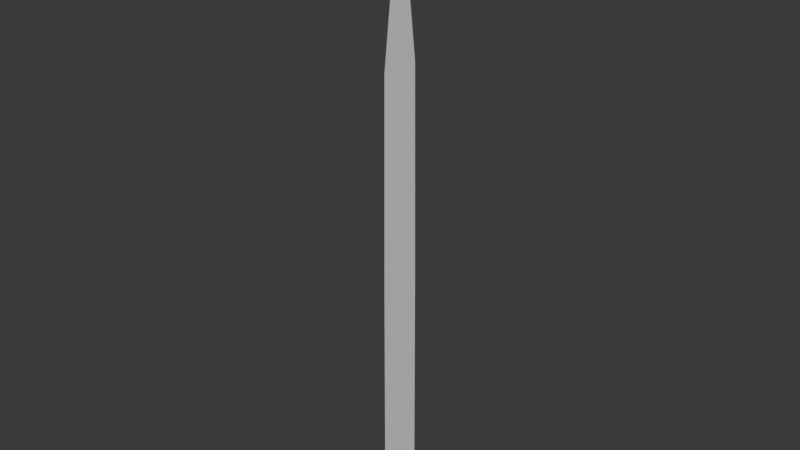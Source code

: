 # Source: grass_LOD.blend  (saved by Blender 4.2.66; exported with 4.5.12 LTS)
import bpy
from mathutils import Matrix  # noqa: F401  (used for matrix-valued properties, if any)

bpy.ops.wm.read_factory_settings(use_empty=True)
scene = bpy.context.scene
scene.name = 'Scene'

# ---- world
world_world = bpy.data.worlds.new('World'); scene.world = world_world
world_world.use_nodes = True; world_world.node_tree.nodes.clear()
_N = world_world.node_tree.nodes; _L = world_world.node_tree.links
n0 = _N.new('ShaderNodeOutputWorld'); n0.name = 'World Output'; n0.location = (300, 300)
n1 = _N.new('ShaderNodeBackground'); n1.name = 'Background'; n1.location = (10, 300)
n1.inputs[0].default_value = (0.05088, 0.05088, 0.05088, 1.0)
_L.new(n1.outputs[0], n0.inputs[0])
n0.is_active_output = True
world_world.color = (0.05088, 0.05088, 0.05088)
world_world.sun_shadow_jitter_overblur = 0.0

# ---- meshes
me_plane = bpy.data.meshes.new('Plane')
me_plane.from_pydata([(4.371e-08, 0.0, 1.611), (-4.371e-08, -0.06047, 0.0), (-4.371e-08, 0.06047, 0.0), (0.0, -0.05252, 1.195), (0.0, 0.05252, 1.195), (-2.186e-08, -0.05777, 0.6539), (-2.186e-08, 0.05777, 0.6539)], [], [(5, 1, 2, 6), (3, 5, 6, 4), (0, 3, 4)])
_uv = me_plane.uv_layers.new(name='UVMap')
_uv.uv.foreach_set('vector', [0.75, 0.0, 1.0, 0.0, 1.0, 1.0, 0.75, 1.0, 0.5, 0.0, 0.75, 0.0, 0.75, 1.0, 0.5, 1.0, 0.0, 0.0, 0.5, 0.0, 0.5, 1.0])
me_plane.use_mirror_y = True
me_plane.update()

# ---- objects
ob_grass = bpy.data.objects.new('Grass', me_plane)

# ---- transforms, parenting, visibility, modifiers, constraints
ob_grass.location = (0.0, 0.0, 0.0)
ob_grass.use_mesh_mirror_y = True

# ---- collection membership
scene.collection.objects.link(ob_grass)

# ---- scene / render settings (as saved in the file)
scene.frame_start = 1; scene.frame_end = 250; scene.frame_set(1)
scene.render.engine = 'BLENDER_EEVEE_NEXT'
bpy.context.view_layer.update()

# ---- added for rendering (the .blend has no active camera and no usable light): camera, sun
cam_auto = bpy.data.cameras.new('AutoCamera')
cam_auto.lens = 50.0
cam_auto.sensor_width = 36.0
cam_auto.clip_end = 1000.0
ob_auto_camera = bpy.data.objects.new('AutoCamera', cam_auto)
scene.collection.objects.link(ob_auto_camera)
ob_auto_camera.location = (1.49436, -1.79323, 2.00079)
ob_auto_camera.rotation_euler = (1.09748, -7.21219e-08, 0.694738)
scene.camera = ob_auto_camera
light_auto_sun = bpy.data.lights.new('AutoSun', 'SUN')
light_auto_sun.energy = 3.0
light_auto_sun.angle = 0.0523599
ob_auto_sun = bpy.data.objects.new('AutoSun', light_auto_sun)
scene.collection.objects.link(ob_auto_sun)
ob_auto_sun.rotation_euler = (0.872665, 0.174533, 0.523599)
bpy.context.view_layer.update()
